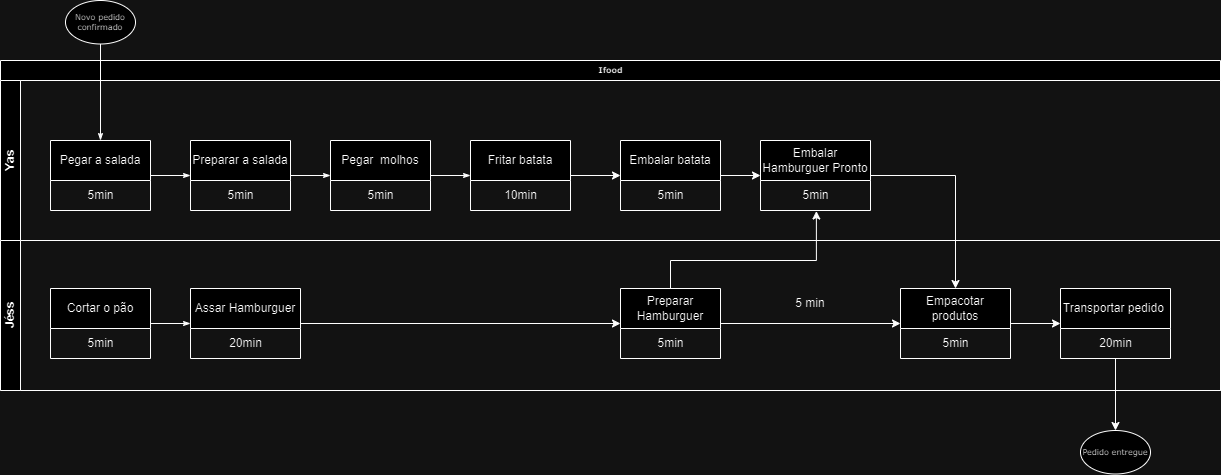

The diagram above was exported from draw.io. Its source (the exported page's mxGraphModel, read from the mxfile embedded in the PNG):
<mxGraphModel dx="1434" dy="790" grid="1" gridSize="10" guides="1" tooltips="1" connect="1" arrows="1" fold="1" page="1" pageScale="1" pageWidth="1100" pageHeight="850" background="none" math="0" shadow="0">
  <root>
    <mxCell id="0" />
    <mxCell id="1" parent="0" />
    <mxCell id="2b4e8129b02d487f-1" value="Ifood" style="swimlane;html=1;childLayout=stackLayout;horizontal=1;startSize=20;horizontalStack=0;rounded=0;shadow=0;labelBackgroundColor=none;strokeWidth=1;fontFamily=Verdana;fontSize=8;align=center;" parent="1" vertex="1">
      <mxGeometry x="180" y="70" width="1220" height="330" as="geometry" />
    </mxCell>
    <mxCell id="2b4e8129b02d487f-2" value="Yas" style="swimlane;html=1;startSize=20;horizontal=0;" parent="2b4e8129b02d487f-1" vertex="1">
      <mxGeometry y="20" width="1220" height="160" as="geometry" />
    </mxCell>
    <mxCell id="2b4e8129b02d487f-22" style="edgeStyle=orthogonalEdgeStyle;rounded=0;html=1;entryX=0;entryY=0.5;labelBackgroundColor=none;startArrow=none;startFill=0;startSize=5;endArrow=classicThin;endFill=1;endSize=5;jettySize=auto;orthogonalLoop=1;strokeWidth=1;fontFamily=Verdana;fontSize=8;exitX=1;exitY=0.5;exitDx=0;exitDy=0;entryDx=0;entryDy=0;" parent="2b4e8129b02d487f-2" source="lFyGRZIWNzEgcK9C0UNh-14" target="lFyGRZIWNzEgcK9C0UNh-19" edge="1">
      <mxGeometry relative="1" as="geometry">
        <mxPoint x="480" y="89.28571428571433" as="sourcePoint" />
        <mxPoint x="549.9999999999998" y="75" as="targetPoint" />
      </mxGeometry>
    </mxCell>
    <mxCell id="2b4e8129b02d487f-24" style="edgeStyle=orthogonalEdgeStyle;rounded=0;html=1;labelBackgroundColor=none;startArrow=none;startFill=0;startSize=5;endArrow=classicThin;endFill=1;endSize=5;jettySize=auto;orthogonalLoop=1;strokeWidth=1;fontFamily=Verdana;fontSize=8;exitX=1;exitY=0.5;exitDx=0;exitDy=0;entryX=0;entryY=0.5;entryDx=0;entryDy=0;" parent="2b4e8129b02d487f-2" source="lFyGRZIWNzEgcK9C0UNh-2" target="lFyGRZIWNzEgcK9C0UNh-7" edge="1">
      <mxGeometry relative="1" as="geometry">
        <mxPoint x="110" y="78.5" as="sourcePoint" />
        <mxPoint x="210" y="89.25" as="targetPoint" />
      </mxGeometry>
    </mxCell>
    <mxCell id="2b4e8129b02d487f-26" style="edgeStyle=orthogonalEdgeStyle;rounded=0;html=1;labelBackgroundColor=none;startArrow=none;startFill=0;startSize=5;endArrow=classicThin;endFill=1;endSize=5;jettySize=auto;orthogonalLoop=1;strokeWidth=1;fontFamily=Verdana;fontSize=8;entryX=0;entryY=0.5;entryDx=0;entryDy=0;exitX=1;exitY=0.5;exitDx=0;exitDy=0;" parent="2b4e8129b02d487f-2" source="lFyGRZIWNzEgcK9C0UNh-7" target="lFyGRZIWNzEgcK9C0UNh-14" edge="1">
      <mxGeometry relative="1" as="geometry">
        <mxPoint x="280" y="89.28571428571433" as="sourcePoint" />
        <mxPoint x="410" y="89.25" as="targetPoint" />
      </mxGeometry>
    </mxCell>
    <mxCell id="lFyGRZIWNzEgcK9C0UNh-2" value="Pegar a salada" style="swimlane;fontStyle=0;childLayout=stackLayout;horizontal=1;startSize=40;horizontalStack=0;resizeParent=1;resizeParentMax=0;resizeLast=0;collapsible=1;marginBottom=0;whiteSpace=wrap;html=1;" vertex="1" parent="2b4e8129b02d487f-2">
      <mxGeometry x="50" y="60" width="100" height="70" as="geometry" />
    </mxCell>
    <mxCell id="lFyGRZIWNzEgcK9C0UNh-10" value="5min" style="text;html=1;align=center;verticalAlign=middle;resizable=0;points=[];autosize=1;strokeColor=none;fillColor=none;" vertex="1" parent="lFyGRZIWNzEgcK9C0UNh-2">
      <mxGeometry y="40" width="100" height="30" as="geometry" />
    </mxCell>
    <mxCell id="lFyGRZIWNzEgcK9C0UNh-7" value="Preparar a salada" style="swimlane;fontStyle=0;childLayout=stackLayout;horizontal=1;startSize=40;horizontalStack=0;resizeParent=1;resizeParentMax=0;resizeLast=0;collapsible=1;marginBottom=0;whiteSpace=wrap;html=1;" vertex="1" parent="2b4e8129b02d487f-2">
      <mxGeometry x="190" y="60" width="100" height="70" as="geometry" />
    </mxCell>
    <mxCell id="lFyGRZIWNzEgcK9C0UNh-11" value="5min" style="text;html=1;align=center;verticalAlign=middle;resizable=0;points=[];autosize=1;strokeColor=none;fillColor=none;" vertex="1" parent="lFyGRZIWNzEgcK9C0UNh-7">
      <mxGeometry y="40" width="100" height="30" as="geometry" />
    </mxCell>
    <mxCell id="lFyGRZIWNzEgcK9C0UNh-14" value="Pegar&amp;nbsp; molhos" style="swimlane;fontStyle=0;childLayout=stackLayout;horizontal=1;startSize=40;horizontalStack=0;resizeParent=1;resizeParentMax=0;resizeLast=0;collapsible=1;marginBottom=0;whiteSpace=wrap;html=1;" vertex="1" parent="2b4e8129b02d487f-2">
      <mxGeometry x="330" y="60" width="100" height="70" as="geometry" />
    </mxCell>
    <mxCell id="lFyGRZIWNzEgcK9C0UNh-15" value="5min" style="text;html=1;align=center;verticalAlign=middle;resizable=0;points=[];autosize=1;strokeColor=none;fillColor=none;" vertex="1" parent="lFyGRZIWNzEgcK9C0UNh-14">
      <mxGeometry y="40" width="100" height="30" as="geometry" />
    </mxCell>
    <mxCell id="lFyGRZIWNzEgcK9C0UNh-26" style="edgeStyle=orthogonalEdgeStyle;rounded=0;orthogonalLoop=1;jettySize=auto;html=1;entryX=0;entryY=0.5;entryDx=0;entryDy=0;" edge="1" parent="2b4e8129b02d487f-2" source="lFyGRZIWNzEgcK9C0UNh-19" target="lFyGRZIWNzEgcK9C0UNh-17">
      <mxGeometry relative="1" as="geometry" />
    </mxCell>
    <mxCell id="lFyGRZIWNzEgcK9C0UNh-19" value="Fritar batata" style="swimlane;fontStyle=0;childLayout=stackLayout;horizontal=1;startSize=40;horizontalStack=0;resizeParent=1;resizeParentMax=0;resizeLast=0;collapsible=1;marginBottom=0;whiteSpace=wrap;html=1;" vertex="1" parent="2b4e8129b02d487f-2">
      <mxGeometry x="470" y="60" width="100" height="70" as="geometry" />
    </mxCell>
    <mxCell id="lFyGRZIWNzEgcK9C0UNh-20" value="10min" style="text;html=1;align=center;verticalAlign=middle;resizable=0;points=[];autosize=1;strokeColor=none;fillColor=none;" vertex="1" parent="lFyGRZIWNzEgcK9C0UNh-19">
      <mxGeometry y="40" width="100" height="30" as="geometry" />
    </mxCell>
    <mxCell id="lFyGRZIWNzEgcK9C0UNh-34" style="edgeStyle=orthogonalEdgeStyle;rounded=0;orthogonalLoop=1;jettySize=auto;html=1;entryX=0;entryY=0.5;entryDx=0;entryDy=0;" edge="1" parent="2b4e8129b02d487f-2" source="lFyGRZIWNzEgcK9C0UNh-17" target="lFyGRZIWNzEgcK9C0UNh-28">
      <mxGeometry relative="1" as="geometry" />
    </mxCell>
    <mxCell id="lFyGRZIWNzEgcK9C0UNh-17" value="Embalar batata" style="swimlane;fontStyle=0;childLayout=stackLayout;horizontal=1;startSize=40;horizontalStack=0;resizeParent=1;resizeParentMax=0;resizeLast=0;collapsible=1;marginBottom=0;whiteSpace=wrap;html=1;" vertex="1" parent="2b4e8129b02d487f-2">
      <mxGeometry x="620" y="60" width="100" height="70" as="geometry" />
    </mxCell>
    <mxCell id="lFyGRZIWNzEgcK9C0UNh-18" value="5min" style="text;html=1;align=center;verticalAlign=middle;resizable=0;points=[];autosize=1;strokeColor=none;fillColor=none;" vertex="1" parent="lFyGRZIWNzEgcK9C0UNh-17">
      <mxGeometry y="40" width="100" height="30" as="geometry" />
    </mxCell>
    <mxCell id="lFyGRZIWNzEgcK9C0UNh-28" value="Embalar Hamburguer Pronto" style="swimlane;fontStyle=0;childLayout=stackLayout;horizontal=1;startSize=40;horizontalStack=0;resizeParent=1;resizeParentMax=0;resizeLast=0;collapsible=1;marginBottom=0;whiteSpace=wrap;html=1;" vertex="1" parent="2b4e8129b02d487f-2">
      <mxGeometry x="760" y="60" width="110" height="70" as="geometry" />
    </mxCell>
    <mxCell id="lFyGRZIWNzEgcK9C0UNh-29" value="5min" style="text;html=1;align=center;verticalAlign=middle;resizable=0;points=[];autosize=1;strokeColor=none;fillColor=none;" vertex="1" parent="lFyGRZIWNzEgcK9C0UNh-28">
      <mxGeometry y="40" width="110" height="30" as="geometry" />
    </mxCell>
    <mxCell id="2b4e8129b02d487f-3" value="Jéss&lt;br&gt;" style="swimlane;html=1;startSize=20;horizontal=0;" parent="2b4e8129b02d487f-1" vertex="1">
      <mxGeometry y="180" width="1220" height="150" as="geometry" />
    </mxCell>
    <mxCell id="2b4e8129b02d487f-25" value="" style="edgeStyle=orthogonalEdgeStyle;rounded=0;html=1;labelBackgroundColor=none;startArrow=none;startFill=0;startSize=5;endArrow=classicThin;endFill=1;endSize=5;jettySize=auto;orthogonalLoop=1;strokeWidth=1;fontFamily=Verdana;fontSize=8;exitX=1;exitY=0.5;exitDx=0;exitDy=0;entryX=0;entryY=0.5;entryDx=0;entryDy=0;" parent="2b4e8129b02d487f-3" source="lFyGRZIWNzEgcK9C0UNh-8" target="lFyGRZIWNzEgcK9C0UNh-9" edge="1">
      <mxGeometry x="-0.9364" y="-15" relative="1" as="geometry">
        <mxPoint as="offset" />
        <mxPoint x="110" y="78.5" as="sourcePoint" />
        <mxPoint x="210" y="78.5" as="targetPoint" />
      </mxGeometry>
    </mxCell>
    <mxCell id="lFyGRZIWNzEgcK9C0UNh-8" value="Cortar o pão" style="swimlane;fontStyle=0;childLayout=stackLayout;horizontal=1;startSize=40;horizontalStack=0;resizeParent=1;resizeParentMax=0;resizeLast=0;collapsible=1;marginBottom=0;whiteSpace=wrap;html=1;" vertex="1" parent="2b4e8129b02d487f-3">
      <mxGeometry x="50" y="48" width="100" height="70" as="geometry" />
    </mxCell>
    <mxCell id="lFyGRZIWNzEgcK9C0UNh-12" value="5min" style="text;html=1;align=center;verticalAlign=middle;resizable=0;points=[];autosize=1;strokeColor=none;fillColor=none;" vertex="1" parent="lFyGRZIWNzEgcK9C0UNh-8">
      <mxGeometry y="40" width="100" height="30" as="geometry" />
    </mxCell>
    <mxCell id="lFyGRZIWNzEgcK9C0UNh-27" style="edgeStyle=orthogonalEdgeStyle;rounded=0;orthogonalLoop=1;jettySize=auto;html=1;entryX=0;entryY=0.5;entryDx=0;entryDy=0;" edge="1" parent="2b4e8129b02d487f-3" source="lFyGRZIWNzEgcK9C0UNh-9" target="lFyGRZIWNzEgcK9C0UNh-24">
      <mxGeometry relative="1" as="geometry" />
    </mxCell>
    <mxCell id="lFyGRZIWNzEgcK9C0UNh-9" value="Assar Hamburguer" style="swimlane;fontStyle=0;childLayout=stackLayout;horizontal=1;startSize=40;horizontalStack=0;resizeParent=1;resizeParentMax=0;resizeLast=0;collapsible=1;marginBottom=0;whiteSpace=wrap;html=1;" vertex="1" parent="2b4e8129b02d487f-3">
      <mxGeometry x="190" y="48" width="110" height="70" as="geometry" />
    </mxCell>
    <mxCell id="lFyGRZIWNzEgcK9C0UNh-13" value="20min" style="text;html=1;align=center;verticalAlign=middle;resizable=0;points=[];autosize=1;strokeColor=none;fillColor=none;" vertex="1" parent="lFyGRZIWNzEgcK9C0UNh-9">
      <mxGeometry y="40" width="110" height="30" as="geometry" />
    </mxCell>
    <mxCell id="lFyGRZIWNzEgcK9C0UNh-39" style="edgeStyle=orthogonalEdgeStyle;rounded=0;orthogonalLoop=1;jettySize=auto;html=1;entryX=0;entryY=0.5;entryDx=0;entryDy=0;" edge="1" parent="2b4e8129b02d487f-3" source="lFyGRZIWNzEgcK9C0UNh-24" target="lFyGRZIWNzEgcK9C0UNh-36">
      <mxGeometry relative="1" as="geometry" />
    </mxCell>
    <mxCell id="lFyGRZIWNzEgcK9C0UNh-24" value="Preparar Hamburguer" style="swimlane;fontStyle=0;childLayout=stackLayout;horizontal=1;startSize=40;horizontalStack=0;resizeParent=1;resizeParentMax=0;resizeLast=0;collapsible=1;marginBottom=0;whiteSpace=wrap;html=1;" vertex="1" parent="2b4e8129b02d487f-3">
      <mxGeometry x="620" y="48" width="100" height="70" as="geometry" />
    </mxCell>
    <mxCell id="lFyGRZIWNzEgcK9C0UNh-25" value="5min" style="text;html=1;align=center;verticalAlign=middle;resizable=0;points=[];autosize=1;strokeColor=none;fillColor=none;" vertex="1" parent="lFyGRZIWNzEgcK9C0UNh-24">
      <mxGeometry y="40" width="100" height="30" as="geometry" />
    </mxCell>
    <mxCell id="lFyGRZIWNzEgcK9C0UNh-43" style="edgeStyle=orthogonalEdgeStyle;rounded=0;orthogonalLoop=1;jettySize=auto;html=1;entryX=0;entryY=0.5;entryDx=0;entryDy=0;" edge="1" parent="2b4e8129b02d487f-3" source="lFyGRZIWNzEgcK9C0UNh-36" target="lFyGRZIWNzEgcK9C0UNh-41">
      <mxGeometry relative="1" as="geometry" />
    </mxCell>
    <mxCell id="lFyGRZIWNzEgcK9C0UNh-36" value="Empacotar produtos" style="swimlane;fontStyle=0;childLayout=stackLayout;horizontal=1;startSize=40;horizontalStack=0;resizeParent=1;resizeParentMax=0;resizeLast=0;collapsible=1;marginBottom=0;whiteSpace=wrap;html=1;" vertex="1" parent="2b4e8129b02d487f-3">
      <mxGeometry x="900" y="48" width="110" height="70" as="geometry" />
    </mxCell>
    <mxCell id="lFyGRZIWNzEgcK9C0UNh-37" value="5min" style="text;html=1;align=center;verticalAlign=middle;resizable=0;points=[];autosize=1;strokeColor=none;fillColor=none;" vertex="1" parent="lFyGRZIWNzEgcK9C0UNh-36">
      <mxGeometry y="40" width="110" height="30" as="geometry" />
    </mxCell>
    <mxCell id="lFyGRZIWNzEgcK9C0UNh-38" value="5 min" style="text;html=1;strokeColor=none;fillColor=none;align=center;verticalAlign=middle;whiteSpace=wrap;rounded=0;" vertex="1" parent="2b4e8129b02d487f-3">
      <mxGeometry x="780" y="48" width="60" height="30" as="geometry" />
    </mxCell>
    <mxCell id="lFyGRZIWNzEgcK9C0UNh-41" value="Transportar pedido&amp;nbsp;" style="swimlane;fontStyle=0;childLayout=stackLayout;horizontal=1;startSize=40;horizontalStack=0;resizeParent=1;resizeParentMax=0;resizeLast=0;collapsible=1;marginBottom=0;whiteSpace=wrap;html=1;" vertex="1" parent="2b4e8129b02d487f-3">
      <mxGeometry x="1060" y="48" width="110" height="70" as="geometry" />
    </mxCell>
    <mxCell id="lFyGRZIWNzEgcK9C0UNh-42" value="20min" style="text;html=1;align=center;verticalAlign=middle;resizable=0;points=[];autosize=1;strokeColor=none;fillColor=none;" vertex="1" parent="lFyGRZIWNzEgcK9C0UNh-41">
      <mxGeometry y="40" width="110" height="30" as="geometry" />
    </mxCell>
    <mxCell id="lFyGRZIWNzEgcK9C0UNh-31" style="edgeStyle=orthogonalEdgeStyle;rounded=0;orthogonalLoop=1;jettySize=auto;html=1;entryX=0.508;entryY=1.017;entryDx=0;entryDy=0;exitX=0.5;exitY=0;exitDx=0;exitDy=0;entryPerimeter=0;" edge="1" parent="2b4e8129b02d487f-1" source="lFyGRZIWNzEgcK9C0UNh-24" target="lFyGRZIWNzEgcK9C0UNh-29">
      <mxGeometry relative="1" as="geometry">
        <mxPoint x="590" y="135" as="sourcePoint" />
        <mxPoint x="640" y="135" as="targetPoint" />
        <Array as="points">
          <mxPoint x="670" y="200" />
          <mxPoint x="816" y="200" />
        </Array>
      </mxGeometry>
    </mxCell>
    <mxCell id="lFyGRZIWNzEgcK9C0UNh-40" style="edgeStyle=orthogonalEdgeStyle;rounded=0;orthogonalLoop=1;jettySize=auto;html=1;entryX=0.5;entryY=0;entryDx=0;entryDy=0;" edge="1" parent="2b4e8129b02d487f-1" source="lFyGRZIWNzEgcK9C0UNh-28" target="lFyGRZIWNzEgcK9C0UNh-36">
      <mxGeometry relative="1" as="geometry" />
    </mxCell>
    <mxCell id="2b4e8129b02d487f-5" value="Novo pedido confirmado" style="ellipse;whiteSpace=wrap;html=1;rounded=0;shadow=0;labelBackgroundColor=none;strokeWidth=1;fontFamily=Verdana;fontSize=8;align=center;" parent="1" vertex="1">
      <mxGeometry x="245" y="10" width="70" height="43.5" as="geometry" />
    </mxCell>
    <mxCell id="2b4e8129b02d487f-18" style="edgeStyle=orthogonalEdgeStyle;rounded=0;html=1;labelBackgroundColor=none;startArrow=none;startFill=0;startSize=5;endArrow=classicThin;endFill=1;endSize=5;jettySize=auto;orthogonalLoop=1;strokeWidth=1;fontFamily=Verdana;fontSize=8;entryX=0.5;entryY=0;entryDx=0;entryDy=0;" parent="1" source="2b4e8129b02d487f-5" target="lFyGRZIWNzEgcK9C0UNh-2" edge="1">
      <mxGeometry relative="1" as="geometry">
        <mxPoint x="255" y="150" as="targetPoint" />
      </mxGeometry>
    </mxCell>
    <mxCell id="lFyGRZIWNzEgcK9C0UNh-44" value="Pedido entregue" style="ellipse;whiteSpace=wrap;html=1;rounded=0;shadow=0;labelBackgroundColor=none;strokeWidth=1;fontFamily=Verdana;fontSize=8;align=center;" vertex="1" parent="1">
      <mxGeometry x="1260" y="440" width="70" height="43.5" as="geometry" />
    </mxCell>
    <mxCell id="lFyGRZIWNzEgcK9C0UNh-45" style="edgeStyle=orthogonalEdgeStyle;rounded=0;orthogonalLoop=1;jettySize=auto;html=1;" edge="1" parent="1" source="lFyGRZIWNzEgcK9C0UNh-41" target="lFyGRZIWNzEgcK9C0UNh-44">
      <mxGeometry relative="1" as="geometry" />
    </mxCell>
  </root>
</mxGraphModel>